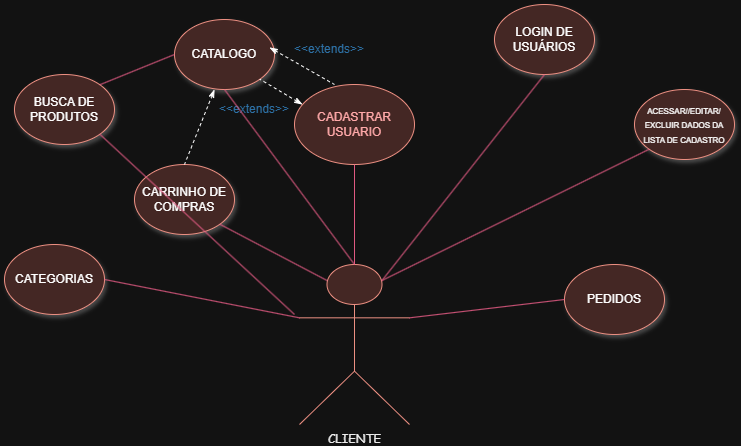

The diagram above was exported from draw.io. Its source (the exported page's mxGraphModel, read from the mxfile embedded in the PNG):
<mxGraphModel dx="1426" dy="777" grid="1" gridSize="10" guides="1" tooltips="1" connect="1" arrows="1" fold="1" page="1" pageScale="1" pageWidth="827" pageHeight="1169" math="0" shadow="0">
  <root>
    <mxCell id="0" />
    <mxCell id="1" parent="0" />
    <mxCell id="GoK2BMz2qRSULM5zPlE4-1" value="&lt;font color=&quot;rgba(0, 0, 0, 0)&quot;&gt;CLIENTE&lt;/font&gt;" style="shape=umlActor;verticalLabelPosition=bottom;verticalAlign=top;html=1;outlineConnect=0;fillColor=#fad9d5;strokeColor=#ae4132;labelBackgroundColor=none;align=center;fontFamily=Comic Sans MS;" parent="1" vertex="1">
      <mxGeometry x="345" y="400" width="110" height="160" as="geometry" />
    </mxCell>
    <mxCell id="GoK2BMz2qRSULM5zPlE4-7" value="&lt;font color=&quot;#ba0000&quot;&gt;CADASTRAR&lt;/font&gt;&lt;div&gt;&lt;font color=&quot;#ba0000&quot;&gt;USUARIO&lt;/font&gt;&lt;/div&gt;" style="ellipse;whiteSpace=wrap;html=1;strokeColor=#ae4132;fillColor=#fad9d5;" parent="1" vertex="1">
      <mxGeometry x="340" y="220" width="120" height="80" as="geometry" />
    </mxCell>
    <mxCell id="GoK2BMz2qRSULM5zPlE4-8" value="" style="endArrow=none;html=1;rounded=0;strokeColor=#FF6392;fontColor=#5AA9E6;fillColor=#FFE45E;entryX=0.5;entryY=1;entryDx=0;entryDy=0;exitX=0.5;exitY=0;exitDx=0;exitDy=0;exitPerimeter=0;" parent="1" source="GoK2BMz2qRSULM5zPlE4-1" target="GoK2BMz2qRSULM5zPlE4-7" edge="1">
      <mxGeometry width="50" height="50" relative="1" as="geometry">
        <mxPoint x="400" y="380" as="sourcePoint" />
        <mxPoint x="400" y="310" as="targetPoint" />
      </mxGeometry>
    </mxCell>
    <mxCell id="GoK2BMz2qRSULM5zPlE4-9" value="&lt;font style=&quot;color: light-dark(rgb(0, 0, 0), rgb(255, 255, 255));&quot;&gt;LOGIN DE&lt;/font&gt;&lt;div&gt;&lt;font style=&quot;color: light-dark(rgb(0, 0, 0), rgb(255, 255, 255));&quot;&gt;USUÁRIOS&lt;/font&gt;&lt;/div&gt;" style="ellipse;whiteSpace=wrap;html=1;strokeColor=#ae4132;fillColor=#fad9d5;shadow=1;" parent="1" vertex="1">
      <mxGeometry x="540" y="140" width="100" height="70" as="geometry" />
    </mxCell>
    <mxCell id="GoK2BMz2qRSULM5zPlE4-11" value="&lt;div&gt;CATALOGO&lt;/div&gt;" style="ellipse;whiteSpace=wrap;html=1;strokeColor=#ae4132;fillColor=#fad9d5;shadow=1;" parent="1" vertex="1">
      <mxGeometry x="220" y="155" width="100" height="70" as="geometry" />
    </mxCell>
    <mxCell id="GoK2BMz2qRSULM5zPlE4-13" value="&lt;span style=&quot;font-size: 8px;&quot;&gt;ACESSAR//EDITAR/&lt;/span&gt;&lt;div&gt;&lt;span style=&quot;font-size: 8px;&quot;&gt;EXCLUIR DADOS DA LISTA DE CADASTRO&lt;/span&gt;&lt;/div&gt;" style="ellipse;whiteSpace=wrap;html=1;strokeColor=#ae4132;fillColor=#fad9d5;shadow=1;" parent="1" vertex="1">
      <mxGeometry x="680" y="225" width="100" height="70" as="geometry" />
    </mxCell>
    <mxCell id="GoK2BMz2qRSULM5zPlE4-15" value="CARRINHO DE COMPRAS" style="ellipse;whiteSpace=wrap;html=1;strokeColor=#ae4132;fillColor=#fad9d5;shadow=1;" parent="1" vertex="1">
      <mxGeometry x="180" y="300" width="100" height="70" as="geometry" />
    </mxCell>
    <mxCell id="GoK2BMz2qRSULM5zPlE4-16" value="BUSCA DE PRODUTOS" style="ellipse;whiteSpace=wrap;html=1;strokeColor=#ae4132;fillColor=#fad9d5;shadow=1;" parent="1" vertex="1">
      <mxGeometry x="60" y="210" width="100" height="70" as="geometry" />
    </mxCell>
    <mxCell id="GoK2BMz2qRSULM5zPlE4-17" value="&lt;div&gt;&lt;font&gt;CATEGORIAS&lt;/font&gt;&lt;/div&gt;" style="ellipse;whiteSpace=wrap;html=1;strokeColor=#ae4132;fillColor=#fad9d5;shadow=1;" parent="1" vertex="1">
      <mxGeometry x="50" y="380" width="100" height="70" as="geometry" />
    </mxCell>
    <mxCell id="GoK2BMz2qRSULM5zPlE4-18" value="" style="endArrow=none;html=1;rounded=0;strokeColor=#FF6392;fontColor=#5AA9E6;fillColor=#FFE45E;entryX=0.5;entryY=1;entryDx=0;entryDy=0;exitX=0.75;exitY=0.1;exitDx=0;exitDy=0;exitPerimeter=0;" parent="1" source="GoK2BMz2qRSULM5zPlE4-1" target="GoK2BMz2qRSULM5zPlE4-9" edge="1">
      <mxGeometry width="50" height="50" relative="1" as="geometry">
        <mxPoint x="440" y="530" as="sourcePoint" />
        <mxPoint x="490" y="480" as="targetPoint" />
      </mxGeometry>
    </mxCell>
    <mxCell id="GoK2BMz2qRSULM5zPlE4-19" value="" style="endArrow=none;html=1;rounded=0;strokeColor=#FF6392;fontColor=#5AA9E6;fillColor=#FFE45E;entryX=0;entryY=1;entryDx=0;entryDy=0;exitX=0.75;exitY=0.1;exitDx=0;exitDy=0;exitPerimeter=0;" parent="1" source="GoK2BMz2qRSULM5zPlE4-1" target="GoK2BMz2qRSULM5zPlE4-13" edge="1">
      <mxGeometry width="50" height="50" relative="1" as="geometry">
        <mxPoint x="452" y="242" as="sourcePoint" />
        <mxPoint x="550" y="196" as="targetPoint" />
      </mxGeometry>
    </mxCell>
    <mxCell id="GoK2BMz2qRSULM5zPlE4-21" value="" style="endArrow=none;html=1;rounded=0;strokeColor=#FF6392;fontColor=#5AA9E6;fillColor=#FFE45E;entryX=1;entryY=1;entryDx=0;entryDy=0;exitX=0.25;exitY=0.1;exitDx=0;exitDy=0;exitPerimeter=0;" parent="1" source="GoK2BMz2qRSULM5zPlE4-1" target="GoK2BMz2qRSULM5zPlE4-15" edge="1">
      <mxGeometry width="50" height="50" relative="1" as="geometry">
        <mxPoint x="315" y="225" as="sourcePoint" />
        <mxPoint x="368" y="242" as="targetPoint" />
      </mxGeometry>
    </mxCell>
    <mxCell id="GoK2BMz2qRSULM5zPlE4-22" value="" style="endArrow=none;html=1;rounded=0;strokeColor=#FF6392;fontColor=#5AA9E6;fillColor=#FFE45E;entryX=1;entryY=1;entryDx=0;entryDy=0;" parent="1" target="GoK2BMz2qRSULM5zPlE4-16" edge="1">
      <mxGeometry width="50" height="50" relative="1" as="geometry">
        <mxPoint x="340" y="450" as="sourcePoint" />
        <mxPoint x="247" y="308" as="targetPoint" />
      </mxGeometry>
    </mxCell>
    <mxCell id="GoK2BMz2qRSULM5zPlE4-23" value="" style="endArrow=none;html=1;rounded=0;strokeColor=#FF6392;fontColor=#5AA9E6;fillColor=#FFE45E;entryX=1;entryY=0;entryDx=0;entryDy=0;exitX=0;exitY=0.5;exitDx=0;exitDy=0;" parent="1" source="GoK2BMz2qRSULM5zPlE4-11" target="GoK2BMz2qRSULM5zPlE4-16" edge="1">
      <mxGeometry width="50" height="50" relative="1" as="geometry">
        <mxPoint x="205" y="320" as="sourcePoint" />
        <mxPoint x="155" y="280" as="targetPoint" />
      </mxGeometry>
    </mxCell>
    <mxCell id="GoK2BMz2qRSULM5zPlE4-26" value="" style="endArrow=none;html=1;rounded=0;strokeColor=default;fontColor=#5AA9E6;fillColor=#FFE45E;dashed=1;entryX=1;entryY=1;entryDx=0;entryDy=0;startArrow=classicThin;startFill=1;" parent="1" target="GoK2BMz2qRSULM5zPlE4-11" edge="1">
      <mxGeometry width="50" height="50" relative="1" as="geometry">
        <mxPoint x="348" y="240" as="sourcePoint" />
        <mxPoint x="320" y="260" as="targetPoint" />
      </mxGeometry>
    </mxCell>
    <mxCell id="GoK2BMz2qRSULM5zPlE4-27" value="&amp;lt;&amp;lt;extends&amp;gt;&amp;gt;" style="text;html=1;align=center;verticalAlign=middle;whiteSpace=wrap;rounded=0;fontColor=#5AA9E6;" parent="1" vertex="1">
      <mxGeometry x="270" y="230" width="60" height="30" as="geometry" />
    </mxCell>
    <mxCell id="GoK2BMz2qRSULM5zPlE4-28" value="" style="endArrow=none;html=1;rounded=0;strokeColor=default;fontColor=#5AA9E6;fillColor=#FFE45E;dashed=1;entryX=0.5;entryY=0;entryDx=0;entryDy=0;startArrow=classicThin;startFill=1;" parent="1" target="GoK2BMz2qRSULM5zPlE4-15" edge="1">
      <mxGeometry width="50" height="50" relative="1" as="geometry">
        <mxPoint x="260" y="225" as="sourcePoint" />
        <mxPoint x="227" y="255" as="targetPoint" />
      </mxGeometry>
    </mxCell>
    <mxCell id="GoK2BMz2qRSULM5zPlE4-30" value="" style="endArrow=none;startArrow=none;html=1;rounded=0;strokeColor=#FF6392;fontColor=#5AA9E6;fillColor=#FFE45E;entryX=0.5;entryY=1;entryDx=0;entryDy=0;exitX=0.5;exitY=0;exitDx=0;exitDy=0;exitPerimeter=0;startFill=0;" parent="1" source="GoK2BMz2qRSULM5zPlE4-1" target="GoK2BMz2qRSULM5zPlE4-11" edge="1">
      <mxGeometry width="50" height="50" relative="1" as="geometry">
        <mxPoint x="440" y="520" as="sourcePoint" />
        <mxPoint x="490" y="470" as="targetPoint" />
      </mxGeometry>
    </mxCell>
    <mxCell id="GoK2BMz2qRSULM5zPlE4-31" value="" style="endArrow=none;html=1;rounded=0;strokeColor=default;fontColor=#5AA9E6;fillColor=#FFE45E;dashed=1;entryX=0.333;entryY=0;entryDx=0;entryDy=0;startArrow=classicThin;startFill=1;exitX=0.95;exitY=0.4;exitDx=0;exitDy=0;exitPerimeter=0;entryPerimeter=0;" parent="1" source="GoK2BMz2qRSULM5zPlE4-11" target="GoK2BMz2qRSULM5zPlE4-7" edge="1">
      <mxGeometry width="50" height="50" relative="1" as="geometry">
        <mxPoint x="413" y="215" as="sourcePoint" />
        <mxPoint x="370" y="190" as="targetPoint" />
      </mxGeometry>
    </mxCell>
    <mxCell id="GoK2BMz2qRSULM5zPlE4-32" value="&amp;lt;&amp;lt;extends&amp;gt;&amp;gt;" style="text;html=1;align=center;verticalAlign=middle;whiteSpace=wrap;rounded=0;fontColor=#5AA9E6;" parent="1" vertex="1">
      <mxGeometry x="345" y="170" width="60" height="30" as="geometry" />
    </mxCell>
    <mxCell id="SaO0Rkx6o4TlKy66Tskb-2" value="" style="endArrow=none;html=1;rounded=0;strokeColor=#FF6392;fontColor=#5AA9E6;fillColor=#FFE45E;entryX=1;entryY=0.5;entryDx=0;entryDy=0;exitX=0;exitY=0.3333333333333333;exitDx=0;exitDy=0;exitPerimeter=0;" edge="1" parent="1" source="GoK2BMz2qRSULM5zPlE4-1" target="GoK2BMz2qRSULM5zPlE4-17">
      <mxGeometry width="50" height="50" relative="1" as="geometry">
        <mxPoint x="340" y="450" as="sourcePoint" />
        <mxPoint x="275" y="370" as="targetPoint" />
      </mxGeometry>
    </mxCell>
    <mxCell id="SaO0Rkx6o4TlKy66Tskb-4" value="PEDIDOS" style="ellipse;whiteSpace=wrap;html=1;strokeColor=#ae4132;fillColor=#fad9d5;shadow=1;" vertex="1" parent="1">
      <mxGeometry x="610" y="400" width="100" height="70" as="geometry" />
    </mxCell>
    <mxCell id="SaO0Rkx6o4TlKy66Tskb-5" value="" style="endArrow=none;html=1;rounded=0;strokeColor=#FF6392;fontColor=#5AA9E6;fillColor=#FFE45E;entryX=0;entryY=0.5;entryDx=0;entryDy=0;exitX=1;exitY=0.3333333333333333;exitDx=0;exitDy=0;exitPerimeter=0;" edge="1" parent="1" source="GoK2BMz2qRSULM5zPlE4-1" target="SaO0Rkx6o4TlKy66Tskb-4">
      <mxGeometry width="50" height="50" relative="1" as="geometry">
        <mxPoint x="355" y="463" as="sourcePoint" />
        <mxPoint x="160" y="425" as="targetPoint" />
      </mxGeometry>
    </mxCell>
  </root>
</mxGraphModel>